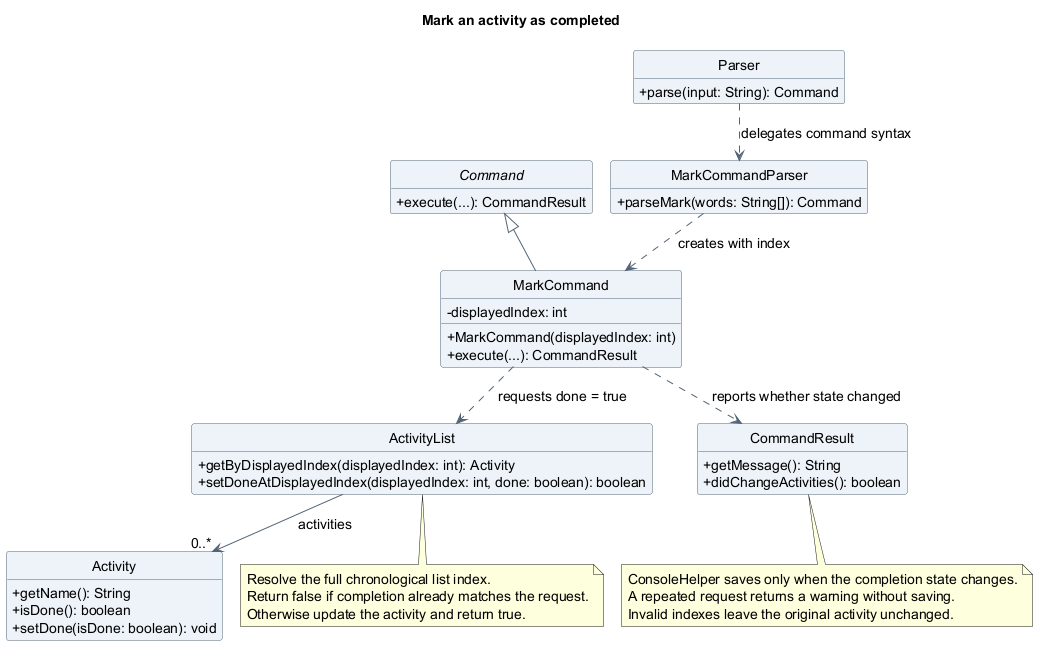

The diagram above was rendered by PlantUML. Its source (embedded in the PNG):
@startuml
!pragma layout smetana
title Mark an activity as completed
skinparam backgroundColor white
skinparam shadowing false
skinparam defaultFontName SansSerif
skinparam defaultFontSize 14
skinparam ArrowColor #526477
skinparam classAttributeIconSize 0
skinparam classBackgroundColor #EDF3F8
skinparam classBorderColor #526477
hide circle
hide empty members

abstract class Command {
  +execute(...): CommandResult
}
class Parser {
  +parse(input: String): Command
}
class MarkCommandParser {
  +parseMark(words: String[]): Command
}
class MarkCommand {
  -displayedIndex: int
  +MarkCommand(displayedIndex: int)
  +execute(...): CommandResult
}
class ActivityList {
  +getByDisplayedIndex(displayedIndex: int): Activity
  +setDoneAtDisplayedIndex(displayedIndex: int, done: boolean): boolean
}
class Activity {
  +getName(): String
  +isDone(): boolean
  +setDone(isDone: boolean): void
}
class CommandResult {
  +getMessage(): String
  +didChangeActivities(): boolean
}
Command <|-- MarkCommand
Parser ..> MarkCommandParser : delegates command syntax
MarkCommandParser ..> MarkCommand : creates with index
MarkCommand ..> ActivityList : requests done = true
MarkCommand ..> CommandResult : reports whether state changed
ActivityList --> "0..*" Activity : activities
note bottom of ActivityList
  Resolve the full chronological list index.
  Return false if completion already matches the request.
  Otherwise update the activity and return true.
end note
note bottom of CommandResult
  ConsoleHelper saves only when the completion state changes.
  A repeated request returns a warning without saving.
  Invalid indexes leave the original activity unchanged.
end note
@enduml